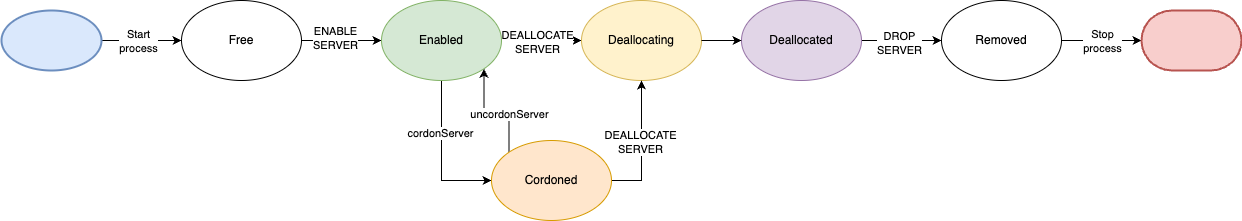

The diagram above was exported from draw.io. Its source (the exported page's mxGraphModel, read from the mxfile embedded in the PNG):
<mxGraphModel dx="2261" dy="790" grid="1" gridSize="10" guides="1" tooltips="1" connect="1" arrows="1" fold="1" page="1" pageScale="1" pageWidth="827" pageHeight="1169" math="0" shadow="0">
  <root>
    <mxCell id="0" />
    <mxCell id="1" parent="0" />
    <mxCell id="V3fi6JQhmr_hK3PnbS01-7" style="edgeStyle=orthogonalEdgeStyle;rounded=0;orthogonalLoop=1;jettySize=auto;html=1;" parent="1" source="V3fi6JQhmr_hK3PnbS01-1" target="V3fi6JQhmr_hK3PnbS01-2" edge="1">
      <mxGeometry relative="1" as="geometry" />
    </mxCell>
    <mxCell id="V3fi6JQhmr_hK3PnbS01-20" value="ENABLE&lt;br&gt;SERVER" style="edgeLabel;html=1;align=center;verticalAlign=middle;resizable=0;points=[];" parent="V3fi6JQhmr_hK3PnbS01-7" vertex="1" connectable="0">
      <mxGeometry x="-0.175" y="3" relative="1" as="geometry">
        <mxPoint as="offset" />
      </mxGeometry>
    </mxCell>
    <mxCell id="V3fi6JQhmr_hK3PnbS01-1" value="Free" style="ellipse;whiteSpace=wrap;html=1;" parent="1" vertex="1">
      <mxGeometry x="80" y="160" width="120" height="80" as="geometry" />
    </mxCell>
    <mxCell id="V3fi6JQhmr_hK3PnbS01-8" style="edgeStyle=orthogonalEdgeStyle;rounded=0;orthogonalLoop=1;jettySize=auto;html=1;" parent="1" source="V3fi6JQhmr_hK3PnbS01-2" target="V3fi6JQhmr_hK3PnbS01-3" edge="1">
      <mxGeometry relative="1" as="geometry" />
    </mxCell>
    <mxCell id="V3fi6JQhmr_hK3PnbS01-21" value="DEALLOCATE&lt;br&gt;SERVER" style="edgeLabel;html=1;align=center;verticalAlign=middle;resizable=0;points=[];" parent="V3fi6JQhmr_hK3PnbS01-8" vertex="1" connectable="0">
      <mxGeometry x="-0.125" relative="1" as="geometry">
        <mxPoint y="1" as="offset" />
      </mxGeometry>
    </mxCell>
    <mxCell id="V3fi6JQhmr_hK3PnbS01-13" style="edgeStyle=orthogonalEdgeStyle;rounded=0;orthogonalLoop=1;jettySize=auto;html=1;entryX=0;entryY=0.5;entryDx=0;entryDy=0;" parent="1" source="V3fi6JQhmr_hK3PnbS01-2" target="V3fi6JQhmr_hK3PnbS01-5" edge="1">
      <mxGeometry relative="1" as="geometry" />
    </mxCell>
    <mxCell id="V3fi6JQhmr_hK3PnbS01-24" value="cordonServer" style="edgeLabel;html=1;align=center;verticalAlign=middle;resizable=0;points=[];" parent="V3fi6JQhmr_hK3PnbS01-13" vertex="1" connectable="0">
      <mxGeometry x="-0.3133" y="-2" relative="1" as="geometry">
        <mxPoint as="offset" />
      </mxGeometry>
    </mxCell>
    <mxCell id="V3fi6JQhmr_hK3PnbS01-2" value="Enabled" style="ellipse;whiteSpace=wrap;html=1;fillColor=#d5e8d4;strokeColor=#82b366;" parent="1" vertex="1">
      <mxGeometry x="280" y="160" width="120" height="80" as="geometry" />
    </mxCell>
    <mxCell id="V3fi6JQhmr_hK3PnbS01-9" style="edgeStyle=orthogonalEdgeStyle;rounded=0;orthogonalLoop=1;jettySize=auto;html=1;exitX=1;exitY=0.5;exitDx=0;exitDy=0;" parent="1" source="Pu3hJZhSwMgTv4Mf99OF-1" target="V3fi6JQhmr_hK3PnbS01-4" edge="1">
      <mxGeometry relative="1" as="geometry">
        <mxPoint x="750" y="200" as="sourcePoint" />
      </mxGeometry>
    </mxCell>
    <mxCell id="V3fi6JQhmr_hK3PnbS01-22" value="DROP&lt;br&gt;SERVER" style="edgeLabel;html=1;align=center;verticalAlign=middle;resizable=0;points=[];" parent="V3fi6JQhmr_hK3PnbS01-9" vertex="1" connectable="0">
      <mxGeometry x="-0.075" y="-2" relative="1" as="geometry">
        <mxPoint as="offset" />
      </mxGeometry>
    </mxCell>
    <mxCell id="V3fi6JQhmr_hK3PnbS01-3" value="Deallocating" style="ellipse;whiteSpace=wrap;html=1;fillColor=#fff2cc;strokeColor=#d6b656;" parent="1" vertex="1">
      <mxGeometry x="480" y="160" width="120" height="80" as="geometry" />
    </mxCell>
    <mxCell id="V3fi6JQhmr_hK3PnbS01-18" style="edgeStyle=orthogonalEdgeStyle;rounded=0;orthogonalLoop=1;jettySize=auto;html=1;entryX=0;entryY=0.5;entryDx=0;entryDy=0;entryPerimeter=0;" parent="1" source="V3fi6JQhmr_hK3PnbS01-4" target="V3fi6JQhmr_hK3PnbS01-11" edge="1">
      <mxGeometry relative="1" as="geometry" />
    </mxCell>
    <mxCell id="V3fi6JQhmr_hK3PnbS01-23" value="Stop&lt;br&gt;process" style="edgeLabel;html=1;align=center;verticalAlign=middle;resizable=0;points=[];" parent="V3fi6JQhmr_hK3PnbS01-18" vertex="1" connectable="0">
      <mxGeometry x="-0.2" y="1" relative="1" as="geometry">
        <mxPoint x="8" y="1" as="offset" />
      </mxGeometry>
    </mxCell>
    <mxCell id="V3fi6JQhmr_hK3PnbS01-4" value="Removed" style="ellipse;whiteSpace=wrap;html=1;" parent="1" vertex="1">
      <mxGeometry x="840" y="160" width="120" height="80" as="geometry" />
    </mxCell>
    <mxCell id="V3fi6JQhmr_hK3PnbS01-14" style="edgeStyle=orthogonalEdgeStyle;rounded=0;orthogonalLoop=1;jettySize=auto;html=1;entryX=0.5;entryY=1;entryDx=0;entryDy=0;exitX=1;exitY=0.5;exitDx=0;exitDy=0;" parent="1" source="V3fi6JQhmr_hK3PnbS01-5" target="V3fi6JQhmr_hK3PnbS01-3" edge="1">
      <mxGeometry relative="1" as="geometry" />
    </mxCell>
    <mxCell id="V3fi6JQhmr_hK3PnbS01-26" value="DEALLOCATE&lt;br&gt;SERVER" style="edgeLabel;html=1;align=center;verticalAlign=middle;resizable=0;points=[];" parent="V3fi6JQhmr_hK3PnbS01-14" vertex="1" connectable="0">
      <mxGeometry x="0.0692" y="2" relative="1" as="geometry">
        <mxPoint as="offset" />
      </mxGeometry>
    </mxCell>
    <mxCell id="V3fi6JQhmr_hK3PnbS01-15" style="edgeStyle=orthogonalEdgeStyle;rounded=0;orthogonalLoop=1;jettySize=auto;html=1;entryX=1;entryY=1;entryDx=0;entryDy=0;exitX=0;exitY=0;exitDx=0;exitDy=0;" parent="1" source="V3fi6JQhmr_hK3PnbS01-5" target="V3fi6JQhmr_hK3PnbS01-2" edge="1">
      <mxGeometry relative="1" as="geometry" />
    </mxCell>
    <mxCell id="V3fi6JQhmr_hK3PnbS01-25" value="uncordonServer" style="edgeLabel;html=1;align=center;verticalAlign=middle;resizable=0;points=[];" parent="V3fi6JQhmr_hK3PnbS01-15" vertex="1" connectable="0">
      <mxGeometry x="-0.2964" relative="1" as="geometry">
        <mxPoint as="offset" />
      </mxGeometry>
    </mxCell>
    <mxCell id="V3fi6JQhmr_hK3PnbS01-5" value="Cordoned" style="ellipse;whiteSpace=wrap;html=1;fillColor=#ffe6cc;strokeColor=#d79b00;" parent="1" vertex="1">
      <mxGeometry x="390" y="300" width="120" height="80" as="geometry" />
    </mxCell>
    <mxCell id="V3fi6JQhmr_hK3PnbS01-11" value="" style="strokeWidth=2;html=1;shape=mxgraph.flowchart.terminator;whiteSpace=wrap;fillColor=#f8cecc;strokeColor=#b85450;" parent="1" vertex="1">
      <mxGeometry x="1040" y="170" width="100" height="60" as="geometry" />
    </mxCell>
    <mxCell id="V3fi6JQhmr_hK3PnbS01-17" style="edgeStyle=orthogonalEdgeStyle;rounded=0;orthogonalLoop=1;jettySize=auto;html=1;" parent="1" source="V3fi6JQhmr_hK3PnbS01-12" target="V3fi6JQhmr_hK3PnbS01-1" edge="1">
      <mxGeometry relative="1" as="geometry" />
    </mxCell>
    <mxCell id="V3fi6JQhmr_hK3PnbS01-19" value="Start&lt;br&gt;process" style="edgeLabel;html=1;align=center;verticalAlign=middle;resizable=0;points=[];" parent="V3fi6JQhmr_hK3PnbS01-17" vertex="1" connectable="0">
      <mxGeometry x="-0.1" relative="1" as="geometry">
        <mxPoint as="offset" />
      </mxGeometry>
    </mxCell>
    <mxCell id="V3fi6JQhmr_hK3PnbS01-12" value="" style="strokeWidth=2;html=1;shape=mxgraph.flowchart.start_1;whiteSpace=wrap;fillColor=#dae8fc;strokeColor=#6c8ebf;" parent="1" vertex="1">
      <mxGeometry x="-100" y="170" width="100" height="60" as="geometry" />
    </mxCell>
    <mxCell id="Pu3hJZhSwMgTv4Mf99OF-1" value="Deallocated" style="ellipse;whiteSpace=wrap;html=1;fillColor=#e1d5e7;strokeColor=#9673a6;" vertex="1" parent="1">
      <mxGeometry x="640" y="160" width="120" height="80" as="geometry" />
    </mxCell>
    <mxCell id="Pu3hJZhSwMgTv4Mf99OF-2" value="" style="endArrow=classic;html=1;rounded=0;entryX=0;entryY=0.5;entryDx=0;entryDy=0;exitX=1;exitY=0.5;exitDx=0;exitDy=0;" edge="1" parent="1" source="V3fi6JQhmr_hK3PnbS01-3" target="Pu3hJZhSwMgTv4Mf99OF-1">
      <mxGeometry width="50" height="50" relative="1" as="geometry">
        <mxPoint x="430" y="290" as="sourcePoint" />
        <mxPoint x="480" y="240" as="targetPoint" />
      </mxGeometry>
    </mxCell>
  </root>
</mxGraphModel>